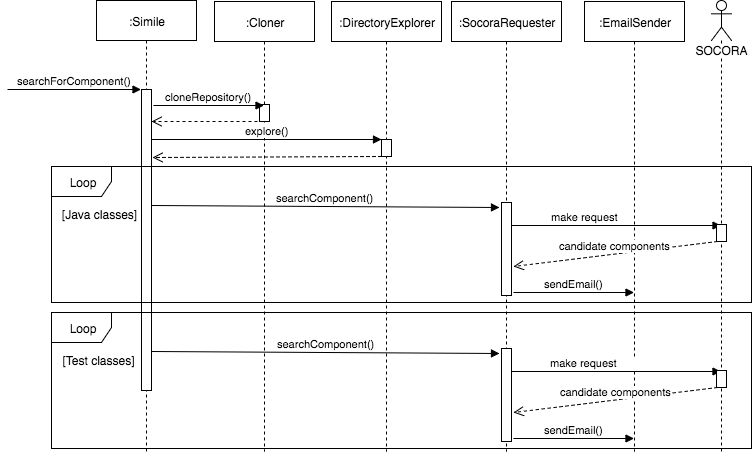

The diagram above was exported from draw.io. Its source (the exported page's mxGraphModel, read from the mxfile embedded in the PNG):
<mxGraphModel dx="1030" dy="471" grid="1" gridSize="10" guides="1" tooltips="1" connect="1" arrows="1" fold="1" page="1" pageScale="1" pageWidth="826" pageHeight="1169" math="0" shadow="0">
  <root>
    <mxCell id="0" />
    <mxCell id="1" parent="0" />
    <mxCell id="4" value=":Simile" style="shape=umlLifeline;perimeter=lifelinePerimeter;whiteSpace=wrap;html=1;container=1;collapsible=0;recursiveResize=0;outlineConnect=0;shadow=0;strokeColor=#000000;fillColor=none;" vertex="1" parent="1">
      <mxGeometry x="119" y="19" width="100" height="451" as="geometry" />
    </mxCell>
    <mxCell id="5" value="" style="html=1;points=[];perimeter=orthogonalPerimeter;shadow=0;strokeColor=#000000;fillColor=#FFFFFF;" vertex="1" parent="4">
      <mxGeometry x="45" y="89" width="10" height="301" as="geometry" />
    </mxCell>
    <mxCell id="6" value=":DirectoryExplorer" style="shape=umlLifeline;perimeter=lifelinePerimeter;whiteSpace=wrap;html=1;container=1;collapsible=0;recursiveResize=0;outlineConnect=0;shadow=0;strokeColor=#000000;fillColor=none;" vertex="1" parent="1">
      <mxGeometry x="354" y="20" width="110" height="450" as="geometry" />
    </mxCell>
    <mxCell id="7" value=":Cloner" style="shape=umlLifeline;perimeter=lifelinePerimeter;whiteSpace=wrap;html=1;container=1;collapsible=0;recursiveResize=0;outlineConnect=0;shadow=0;strokeColor=#000000;fillColor=none;" vertex="1" parent="1">
      <mxGeometry x="237" y="20" width="100" height="450" as="geometry" />
    </mxCell>
    <mxCell id="8" value="" style="html=1;points=[];perimeter=orthogonalPerimeter;shadow=0;strokeColor=#000000;fillColor=#FFFFFF;" vertex="1" parent="7">
      <mxGeometry x="45" y="103" width="10" height="17" as="geometry" />
    </mxCell>
    <mxCell id="9" value=":SocoraRequester" style="shape=umlLifeline;perimeter=lifelinePerimeter;whiteSpace=wrap;html=1;container=1;collapsible=0;recursiveResize=0;outlineConnect=0;shadow=0;strokeColor=#000000;fillColor=none;" vertex="1" parent="1">
      <mxGeometry x="474" y="20" width="110" height="450" as="geometry" />
    </mxCell>
    <mxCell id="10" value="" style="html=1;points=[];perimeter=orthogonalPerimeter;shadow=0;strokeColor=#000000;fillColor=#FFFFFF;" vertex="1" parent="9">
      <mxGeometry x="50" y="201" width="10" height="93" as="geometry" />
    </mxCell>
    <mxCell id="11" value="make request &amp;nbsp; &amp;nbsp; &amp;nbsp; &amp;nbsp; &amp;nbsp; &amp;nbsp; &amp;nbsp; &amp;nbsp; &amp;nbsp; &amp;nbsp;&amp;nbsp;" style="html=1;verticalAlign=bottom;endArrow=block;" edge="1" parent="9">
      <mxGeometry width="80" relative="1" as="geometry">
        <mxPoint x="60" y="224" as="sourcePoint" />
        <mxPoint x="269.5" y="224" as="targetPoint" />
      </mxGeometry>
    </mxCell>
    <mxCell id="12" value=":EmailSender" style="shape=umlLifeline;perimeter=lifelinePerimeter;whiteSpace=wrap;html=1;container=1;collapsible=0;recursiveResize=0;outlineConnect=0;shadow=0;strokeColor=#000000;fillColor=none;" vertex="1" parent="1">
      <mxGeometry x="607" y="20" width="100" height="450" as="geometry" />
    </mxCell>
    <mxCell id="13" value="SOCORA" style="shape=umlLifeline;participant=umlActor;perimeter=lifelinePerimeter;whiteSpace=wrap;html=1;container=1;collapsible=0;recursiveResize=0;verticalAlign=top;spacingTop=36;labelBackgroundColor=#ffffff;outlineConnect=0;shadow=0;strokeColor=#000000;fillColor=none;" vertex="1" parent="1">
      <mxGeometry x="734" y="19" width="20" height="451" as="geometry" />
    </mxCell>
    <mxCell id="14" value="" style="html=1;points=[];perimeter=orthogonalPerimeter;shadow=0;strokeColor=#000000;fillColor=#FFFFFF;" vertex="1" parent="13">
      <mxGeometry x="5" y="224" width="10" height="17" as="geometry" />
    </mxCell>
    <mxCell id="15" value="searchForComponent()" style="html=1;verticalAlign=bottom;endArrow=block;" edge="1" parent="1">
      <mxGeometry width="80" relative="1" as="geometry">
        <mxPoint x="30" y="108" as="sourcePoint" />
        <mxPoint x="163.5" y="108" as="targetPoint" />
      </mxGeometry>
    </mxCell>
    <mxCell id="17" value="cloneRepository()" style="html=1;verticalAlign=bottom;endArrow=block;exitX=1.2;exitY=0.15;exitPerimeter=0;" edge="1" parent="1">
      <mxGeometry width="80" relative="1" as="geometry">
        <mxPoint x="176" y="124" as="sourcePoint" />
        <mxPoint x="286.5" y="124" as="targetPoint" />
      </mxGeometry>
    </mxCell>
    <mxCell id="18" value="" style="html=1;verticalAlign=bottom;endArrow=open;dashed=1;endSize=8;exitX=-0.2;exitY=1;exitPerimeter=0;entryX=1;entryY=0.106;entryPerimeter=0;" edge="1" parent="1" source="8" target="5">
      <mxGeometry relative="1" as="geometry">
        <mxPoint x="284" y="200" as="sourcePoint" />
        <mxPoint x="204" y="200" as="targetPoint" />
      </mxGeometry>
    </mxCell>
    <mxCell id="19" value="explore()" style="html=1;verticalAlign=bottom;endArrow=block;" edge="1" parent="1">
      <mxGeometry width="80" relative="1" as="geometry">
        <mxPoint x="174" y="158" as="sourcePoint" />
        <mxPoint x="404" y="158" as="targetPoint" />
      </mxGeometry>
    </mxCell>
    <mxCell id="20" value="" style="html=1;points=[];perimeter=orthogonalPerimeter;shadow=0;strokeColor=#000000;fillColor=#FFFFFF;" vertex="1" parent="1">
      <mxGeometry x="404" y="158" width="10" height="17" as="geometry" />
    </mxCell>
    <mxCell id="21" value="" style="html=1;verticalAlign=bottom;endArrow=open;dashed=1;endSize=8;exitX=-0.2;exitY=1;exitPerimeter=0;entryX=1.1;entryY=0.226;entryPerimeter=0;" edge="1" parent="1" target="5">
      <mxGeometry x="303" y="175" as="geometry">
        <mxPoint x="404" y="175" as="sourcePoint" />
        <mxPoint x="181" y="177" as="targetPoint" />
      </mxGeometry>
    </mxCell>
    <mxCell id="22" value="searchComponent()" style="html=1;verticalAlign=bottom;endArrow=block;exitX=1;exitY=0.306;exitPerimeter=0;entryX=-0.2;entryY=0.05;entryPerimeter=0;" edge="1" parent="1" target="10">
      <mxGeometry width="80" relative="1" as="geometry">
        <mxPoint x="174" y="224" as="sourcePoint" />
        <mxPoint x="544" y="224" as="targetPoint" />
      </mxGeometry>
    </mxCell>
    <mxCell id="23" value="Loop" style="shape=umlFrame;whiteSpace=wrap;html=1;shadow=0;strokeColor=#000000;fillColor=#FFFFFF;" vertex="1" parent="1">
      <mxGeometry x="74" y="185" width="700" height="136" as="geometry" />
    </mxCell>
    <mxCell id="24" value="candidate components" style="html=1;verticalAlign=bottom;endArrow=open;dashed=1;endSize=8;exitX=0.1;exitY=1;exitPerimeter=0;entryX=1.2;entryY=0.688;entryPerimeter=0;" edge="1" parent="1" source="14" target="10">
      <mxGeometry relative="1" as="geometry">
        <mxPoint x="654" y="284" as="sourcePoint" />
        <mxPoint x="574" y="284" as="targetPoint" />
      </mxGeometry>
    </mxCell>
    <mxCell id="25" value="sendEmail()" style="html=1;verticalAlign=bottom;endArrow=block;exitX=1.2;exitY=0.968;exitPerimeter=0;" edge="1" parent="1" source="10">
      <mxGeometry width="80" relative="1" as="geometry">
        <mxPoint x="554" y="304" as="sourcePoint" />
        <mxPoint x="656.5" y="311" as="targetPoint" />
      </mxGeometry>
    </mxCell>
    <mxCell id="26" value="[Java classes]" style="text;html=1;strokeColor=none;fillColor=none;align=center;verticalAlign=middle;whiteSpace=wrap;shadow=0;" vertex="1" parent="1">
      <mxGeometry x="79" y="223" width="85" height="20" as="geometry" />
    </mxCell>
    <mxCell id="27" value="" style="html=1;points=[];perimeter=orthogonalPerimeter;shadow=0;strokeColor=#000000;fillColor=#FFFFFF;" vertex="1" parent="1">
      <mxGeometry x="524" y="367" width="10" height="93" as="geometry" />
    </mxCell>
    <mxCell id="28" value="make request &amp;nbsp; &amp;nbsp; &amp;nbsp; &amp;nbsp; &amp;nbsp; &amp;nbsp; &amp;nbsp; &amp;nbsp; &amp;nbsp; &amp;nbsp;&amp;nbsp;" style="html=1;verticalAlign=bottom;endArrow=block;" edge="1" parent="1">
      <mxGeometry x="534" y="390" width="80" as="geometry">
        <mxPoint x="534" y="390" as="sourcePoint" />
        <mxPoint x="743.5" y="390" as="targetPoint" />
      </mxGeometry>
    </mxCell>
    <mxCell id="29" value="" style="html=1;points=[];perimeter=orthogonalPerimeter;shadow=0;strokeColor=#000000;fillColor=#FFFFFF;" vertex="1" parent="1">
      <mxGeometry x="739" y="389" width="10" height="17" as="geometry" />
    </mxCell>
    <mxCell id="30" value="searchComponent()" style="html=1;verticalAlign=bottom;endArrow=block;exitX=1;exitY=0.306;exitPerimeter=0;entryX=-0.2;entryY=0.05;entryPerimeter=0;" edge="1" parent="1" target="27">
      <mxGeometry x="174" y="370" width="80" as="geometry">
        <mxPoint x="174" y="370" as="sourcePoint" />
        <mxPoint x="544" y="370" as="targetPoint" />
      </mxGeometry>
    </mxCell>
    <mxCell id="31" value="Loop" style="shape=umlFrame;whiteSpace=wrap;html=1;shadow=0;strokeColor=#000000;fillColor=#FFFFFF;" vertex="1" parent="1">
      <mxGeometry x="74" y="331" width="700" height="136" as="geometry" />
    </mxCell>
    <mxCell id="32" value="candidate components" style="html=1;verticalAlign=bottom;endArrow=open;dashed=1;endSize=8;exitX=0.1;exitY=1;exitPerimeter=0;entryX=1.2;entryY=0.688;entryPerimeter=0;" edge="1" parent="1" source="29" target="27">
      <mxGeometry x="536" y="406" as="geometry">
        <mxPoint x="654" y="430" as="sourcePoint" />
        <mxPoint x="574" y="430" as="targetPoint" />
      </mxGeometry>
    </mxCell>
    <mxCell id="33" value="sendEmail()" style="html=1;verticalAlign=bottom;endArrow=block;exitX=1.2;exitY=0.968;exitPerimeter=0;" edge="1" parent="1" source="27">
      <mxGeometry x="536" y="457" width="80" as="geometry">
        <mxPoint x="554" y="450" as="sourcePoint" />
        <mxPoint x="656.5" y="457" as="targetPoint" />
      </mxGeometry>
    </mxCell>
    <mxCell id="34" value="[Test classes]" style="text;html=1;strokeColor=none;fillColor=none;align=center;verticalAlign=middle;whiteSpace=wrap;shadow=0;" vertex="1" parent="1">
      <mxGeometry x="79" y="369" width="85" height="20" as="geometry" />
    </mxCell>
  </root>
</mxGraphModel>